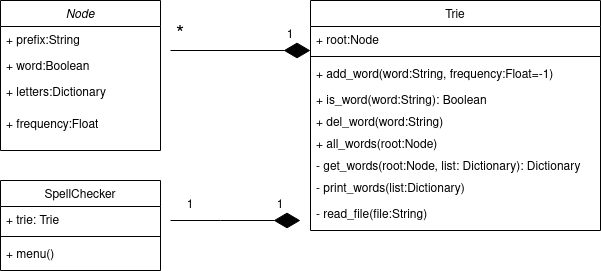

The diagram above was exported from draw.io. Its source (the exported page's mxGraphModel, read from the mxfile embedded in the PNG):
<mxGraphModel dx="2930" dy="1148" grid="1" gridSize="10" guides="1" tooltips="1" connect="1" arrows="1" fold="1" page="1" pageScale="1" pageWidth="827" pageHeight="1169" math="0" shadow="0">
  <root>
    <mxCell id="WIyWlLk6GJQsqaUBKTNV-0" />
    <mxCell id="WIyWlLk6GJQsqaUBKTNV-1" parent="WIyWlLk6GJQsqaUBKTNV-0" />
    <mxCell id="zkfFHV4jXpPFQw0GAbJ--0" value="Node" style="swimlane;fontStyle=2;align=center;verticalAlign=top;childLayout=stackLayout;horizontal=1;startSize=26;horizontalStack=0;resizeParent=1;resizeLast=0;collapsible=1;marginBottom=0;rounded=0;shadow=0;strokeWidth=1;" parent="WIyWlLk6GJQsqaUBKTNV-1" vertex="1">
      <mxGeometry x="180" y="70" width="160" height="150" as="geometry">
        <mxRectangle x="230" y="140" width="160" height="26" as="alternateBounds" />
      </mxGeometry>
    </mxCell>
    <mxCell id="zkfFHV4jXpPFQw0GAbJ--1" value="+ prefix:String" style="text;align=left;verticalAlign=top;spacingLeft=4;spacingRight=4;overflow=hidden;rotatable=0;points=[[0,0.5],[1,0.5]];portConstraint=eastwest;" parent="zkfFHV4jXpPFQw0GAbJ--0" vertex="1">
      <mxGeometry y="26" width="160" height="26" as="geometry" />
    </mxCell>
    <mxCell id="zkfFHV4jXpPFQw0GAbJ--2" value="+ word:Boolean" style="text;align=left;verticalAlign=top;spacingLeft=4;spacingRight=4;overflow=hidden;rotatable=0;points=[[0,0.5],[1,0.5]];portConstraint=eastwest;rounded=0;shadow=0;html=0;" parent="zkfFHV4jXpPFQw0GAbJ--0" vertex="1">
      <mxGeometry y="52" width="160" height="26" as="geometry" />
    </mxCell>
    <mxCell id="zkfFHV4jXpPFQw0GAbJ--3" value="+ letters:Dictionary&#10;" style="text;align=left;verticalAlign=top;spacingLeft=4;spacingRight=4;overflow=hidden;rotatable=0;points=[[0,0.5],[1,0.5]];portConstraint=eastwest;rounded=0;shadow=0;html=0;" parent="zkfFHV4jXpPFQw0GAbJ--0" vertex="1">
      <mxGeometry y="78" width="160" height="32" as="geometry" />
    </mxCell>
    <mxCell id="FpFyr0CIc0QhvkmDrEph-4" value="+ frequency:Float" style="text;align=left;verticalAlign=top;spacingLeft=4;spacingRight=4;overflow=hidden;rotatable=0;points=[[0,0.5],[1,0.5]];portConstraint=eastwest;rounded=0;shadow=0;html=0;" vertex="1" parent="zkfFHV4jXpPFQw0GAbJ--0">
      <mxGeometry y="110" width="160" height="30" as="geometry" />
    </mxCell>
    <mxCell id="zkfFHV4jXpPFQw0GAbJ--6" value="SpellChecker" style="swimlane;fontStyle=0;align=center;verticalAlign=top;childLayout=stackLayout;horizontal=1;startSize=26;horizontalStack=0;resizeParent=1;resizeLast=0;collapsible=1;marginBottom=0;rounded=0;shadow=0;strokeWidth=1;" parent="WIyWlLk6GJQsqaUBKTNV-1" vertex="1">
      <mxGeometry x="180" y="250" width="160" height="90" as="geometry">
        <mxRectangle x="130" y="380" width="160" height="26" as="alternateBounds" />
      </mxGeometry>
    </mxCell>
    <mxCell id="zkfFHV4jXpPFQw0GAbJ--7" value="+ trie: Trie" style="text;align=left;verticalAlign=top;spacingLeft=4;spacingRight=4;overflow=hidden;rotatable=0;points=[[0,0.5],[1,0.5]];portConstraint=eastwest;" parent="zkfFHV4jXpPFQw0GAbJ--6" vertex="1">
      <mxGeometry y="26" width="160" height="26" as="geometry" />
    </mxCell>
    <mxCell id="zkfFHV4jXpPFQw0GAbJ--9" value="" style="line;html=1;strokeWidth=1;align=left;verticalAlign=middle;spacingTop=-1;spacingLeft=3;spacingRight=3;rotatable=0;labelPosition=right;points=[];portConstraint=eastwest;" parent="zkfFHV4jXpPFQw0GAbJ--6" vertex="1">
      <mxGeometry y="52" width="160" height="8" as="geometry" />
    </mxCell>
    <mxCell id="zkfFHV4jXpPFQw0GAbJ--11" value="+ menu()" style="text;align=left;verticalAlign=top;spacingLeft=4;spacingRight=4;overflow=hidden;rotatable=0;points=[[0,0.5],[1,0.5]];portConstraint=eastwest;" parent="zkfFHV4jXpPFQw0GAbJ--6" vertex="1">
      <mxGeometry y="60" width="160" height="26" as="geometry" />
    </mxCell>
    <mxCell id="zkfFHV4jXpPFQw0GAbJ--17" value="Trie" style="swimlane;fontStyle=0;align=center;verticalAlign=top;childLayout=stackLayout;horizontal=1;startSize=26;horizontalStack=0;resizeParent=1;resizeLast=0;collapsible=1;marginBottom=0;rounded=0;shadow=0;strokeWidth=1;" parent="WIyWlLk6GJQsqaUBKTNV-1" vertex="1">
      <mxGeometry x="490" y="70" width="290" height="230" as="geometry">
        <mxRectangle x="550" y="140" width="160" height="26" as="alternateBounds" />
      </mxGeometry>
    </mxCell>
    <mxCell id="zkfFHV4jXpPFQw0GAbJ--18" value="+ root:Node" style="text;align=left;verticalAlign=top;spacingLeft=4;spacingRight=4;overflow=hidden;rotatable=0;points=[[0,0.5],[1,0.5]];portConstraint=eastwest;" parent="zkfFHV4jXpPFQw0GAbJ--17" vertex="1">
      <mxGeometry y="26" width="290" height="26" as="geometry" />
    </mxCell>
    <mxCell id="zkfFHV4jXpPFQw0GAbJ--23" value="" style="line;html=1;strokeWidth=1;align=left;verticalAlign=middle;spacingTop=-1;spacingLeft=3;spacingRight=3;rotatable=0;labelPosition=right;points=[];portConstraint=eastwest;" parent="zkfFHV4jXpPFQw0GAbJ--17" vertex="1">
      <mxGeometry y="52" width="290" height="8" as="geometry" />
    </mxCell>
    <mxCell id="zkfFHV4jXpPFQw0GAbJ--24" value="+ add_word(word:String, frequency:Float=-1)" style="text;align=left;verticalAlign=top;spacingLeft=4;spacingRight=4;overflow=hidden;rotatable=0;points=[[0,0.5],[1,0.5]];portConstraint=eastwest;" parent="zkfFHV4jXpPFQw0GAbJ--17" vertex="1">
      <mxGeometry y="60" width="290" height="26" as="geometry" />
    </mxCell>
    <mxCell id="zkfFHV4jXpPFQw0GAbJ--25" value="+ is_word(word:String): Boolean" style="text;align=left;verticalAlign=top;spacingLeft=4;spacingRight=4;overflow=hidden;rotatable=0;points=[[0,0.5],[1,0.5]];portConstraint=eastwest;" parent="zkfFHV4jXpPFQw0GAbJ--17" vertex="1">
      <mxGeometry y="86" width="290" height="22" as="geometry" />
    </mxCell>
    <mxCell id="FpFyr0CIc0QhvkmDrEph-5" value="+ del_word(word:String)" style="text;align=left;verticalAlign=top;spacingLeft=4;spacingRight=4;overflow=hidden;rotatable=0;points=[[0,0.5],[1,0.5]];portConstraint=eastwest;" vertex="1" parent="zkfFHV4jXpPFQw0GAbJ--17">
      <mxGeometry y="108" width="290" height="22" as="geometry" />
    </mxCell>
    <mxCell id="FpFyr0CIc0QhvkmDrEph-6" value="+ all_words(root:Node)" style="text;align=left;verticalAlign=top;spacingLeft=4;spacingRight=4;overflow=hidden;rotatable=0;points=[[0,0.5],[1,0.5]];portConstraint=eastwest;" vertex="1" parent="zkfFHV4jXpPFQw0GAbJ--17">
      <mxGeometry y="130" width="290" height="22" as="geometry" />
    </mxCell>
    <mxCell id="FpFyr0CIc0QhvkmDrEph-7" value="- get_words(root:Node, list: Dictionary): Dictionary" style="text;align=left;verticalAlign=top;spacingLeft=4;spacingRight=4;overflow=hidden;rotatable=0;points=[[0,0.5],[1,0.5]];portConstraint=eastwest;" vertex="1" parent="zkfFHV4jXpPFQw0GAbJ--17">
      <mxGeometry y="152" width="290" height="22" as="geometry" />
    </mxCell>
    <mxCell id="FpFyr0CIc0QhvkmDrEph-9" value="- print_words(list:Dictionary)" style="text;align=left;verticalAlign=top;spacingLeft=4;spacingRight=4;overflow=hidden;rotatable=0;points=[[0,0.5],[1,0.5]];portConstraint=eastwest;" vertex="1" parent="zkfFHV4jXpPFQw0GAbJ--17">
      <mxGeometry y="174" width="290" height="26" as="geometry" />
    </mxCell>
    <mxCell id="FpFyr0CIc0QhvkmDrEph-8" value="- read_file(file:String)" style="text;align=left;verticalAlign=top;spacingLeft=4;spacingRight=4;overflow=hidden;rotatable=0;points=[[0,0.5],[1,0.5]];portConstraint=eastwest;" vertex="1" parent="zkfFHV4jXpPFQw0GAbJ--17">
      <mxGeometry y="200" width="290" height="30" as="geometry" />
    </mxCell>
    <mxCell id="FpFyr0CIc0QhvkmDrEph-0" value="" style="endArrow=diamondThin;endFill=1;endSize=24;html=1;rounded=0;" edge="1" parent="WIyWlLk6GJQsqaUBKTNV-1">
      <mxGeometry width="160" relative="1" as="geometry">
        <mxPoint x="350" y="120" as="sourcePoint" />
        <mxPoint x="490" y="120" as="targetPoint" />
        <Array as="points" />
      </mxGeometry>
    </mxCell>
    <mxCell id="FpFyr0CIc0QhvkmDrEph-1" value="&lt;font style=&quot;font-size: 21px&quot;&gt;*&lt;/font&gt;" style="text;html=1;strokeColor=none;fillColor=none;align=left;verticalAlign=middle;whiteSpace=wrap;rounded=0;" vertex="1" parent="WIyWlLk6GJQsqaUBKTNV-1">
      <mxGeometry x="354" y="90" width="60" height="30" as="geometry" />
    </mxCell>
    <mxCell id="FpFyr0CIc0QhvkmDrEph-2" value="1" style="text;html=1;strokeColor=none;fillColor=none;align=center;verticalAlign=middle;whiteSpace=wrap;rounded=0;" vertex="1" parent="WIyWlLk6GJQsqaUBKTNV-1">
      <mxGeometry x="440" y="90" width="60" height="30" as="geometry" />
    </mxCell>
    <mxCell id="FpFyr0CIc0QhvkmDrEph-3" value="" style="endArrow=diamondThin;endFill=1;endSize=24;html=1;rounded=0;fontSize=21;" edge="1" parent="WIyWlLk6GJQsqaUBKTNV-1">
      <mxGeometry width="160" relative="1" as="geometry">
        <mxPoint x="350" y="290" as="sourcePoint" />
        <mxPoint x="480" y="290" as="targetPoint" />
        <Array as="points">
          <mxPoint x="400" y="290" />
        </Array>
      </mxGeometry>
    </mxCell>
    <mxCell id="FpFyr0CIc0QhvkmDrEph-10" value="1" style="text;html=1;strokeColor=none;fillColor=none;align=center;verticalAlign=middle;whiteSpace=wrap;rounded=0;" vertex="1" parent="WIyWlLk6GJQsqaUBKTNV-1">
      <mxGeometry x="340" y="260" width="60" height="30" as="geometry" />
    </mxCell>
    <mxCell id="FpFyr0CIc0QhvkmDrEph-11" value="1" style="text;html=1;strokeColor=none;fillColor=none;align=center;verticalAlign=middle;whiteSpace=wrap;rounded=0;" vertex="1" parent="WIyWlLk6GJQsqaUBKTNV-1">
      <mxGeometry x="430" y="260" width="60" height="30" as="geometry" />
    </mxCell>
  </root>
</mxGraphModel>